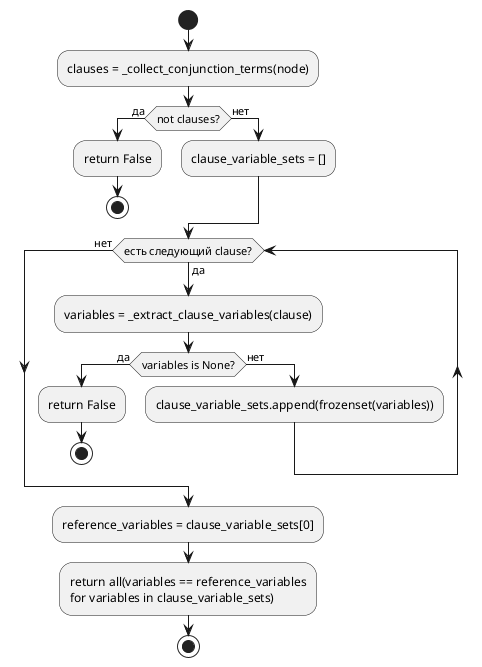

The diagram above was rendered by PlantUML. Its source (embedded in the PNG):
@startuml
skinparam conditionEndStyle hline
start

:clauses = _collect_conjunction_terms(node);

if (not clauses?) then (да)
  :return False;
  stop
else (нет)
  :clause_variable_sets = [];
endif

while (есть следующий clause?) is (да)
  :variables = _extract_clause_variables(clause);

  if (variables is None?) then (да)
    :return False;
    stop
  else (нет)
    :clause_variable_sets.append(frozenset(variables));
  endif
endwhile (нет)

:reference_variables = clause_variable_sets[0];
:return all(variables == reference_variables\nfor variables in clause_variable_sets);
stop
@enduml